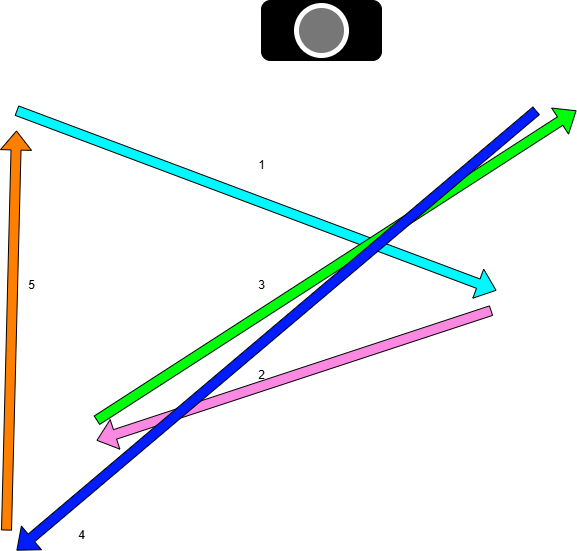

The diagram above was exported from draw.io. Its source (the exported page's mxGraphModel, read from the mxfile embedded in the PNG):
<mxGraphModel dx="1092" dy="814" grid="1" gridSize="10" guides="1" tooltips="1" connect="1" arrows="1" fold="1" page="1" pageScale="1" pageWidth="850" pageHeight="1100" math="0" shadow="0">
  <root>
    <mxCell id="0" />
    <mxCell id="1" parent="0" />
    <mxCell id="vPZcTLXvzWWjCnhefYHV-1" value="" style="rounded=1;whiteSpace=wrap;html=1;fillColor=#000000;" vertex="1" parent="1">
      <mxGeometry x="365" width="120" height="60" as="geometry" />
    </mxCell>
    <mxCell id="vPZcTLXvzWWjCnhefYHV-2" value="" style="ellipse;whiteSpace=wrap;html=1;aspect=fixed;strokeColor=#FFFFFF;fillColor=#777777;strokeWidth=5;" vertex="1" parent="1">
      <mxGeometry x="400" y="5" width="50" height="50" as="geometry" />
    </mxCell>
    <mxCell id="vPZcTLXvzWWjCnhefYHV-3" value="" style="shape=flexArrow;endArrow=classic;html=1;rounded=0;fillColor=#00F9FF;" edge="1" parent="1">
      <mxGeometry width="50" height="50" relative="1" as="geometry">
        <mxPoint x="120" y="110" as="sourcePoint" />
        <mxPoint x="600" y="290" as="targetPoint" />
      </mxGeometry>
    </mxCell>
    <mxCell id="vPZcTLXvzWWjCnhefYHV-4" value="" style="shape=flexArrow;endArrow=classic;html=1;rounded=0;fillColor=#00FF0B;" edge="1" parent="1">
      <mxGeometry width="50" height="50" relative="1" as="geometry">
        <mxPoint x="200" y="420" as="sourcePoint" />
        <mxPoint x="680" y="110" as="targetPoint" />
      </mxGeometry>
    </mxCell>
    <mxCell id="vPZcTLXvzWWjCnhefYHV-6" value="" style="shape=flexArrow;endArrow=classic;html=1;rounded=0;fillColor=#FF8000;" edge="1" parent="1">
      <mxGeometry width="50" height="50" relative="1" as="geometry">
        <mxPoint x="110" y="530" as="sourcePoint" />
        <mxPoint x="120" y="130" as="targetPoint" />
      </mxGeometry>
    </mxCell>
    <mxCell id="vPZcTLXvzWWjCnhefYHV-7" value="" style="shape=flexArrow;endArrow=classic;html=1;rounded=0;fillColor=light-dark(#fb89e2, #ededed);" edge="1" parent="1">
      <mxGeometry width="50" height="50" relative="1" as="geometry">
        <mxPoint x="595" y="310" as="sourcePoint" />
        <mxPoint x="200" y="440" as="targetPoint" />
      </mxGeometry>
    </mxCell>
    <mxCell id="vPZcTLXvzWWjCnhefYHV-8" value="" style="shape=flexArrow;endArrow=classic;html=1;rounded=0;fillColor=#001CFF;" edge="1" parent="1">
      <mxGeometry width="50" height="50" relative="1" as="geometry">
        <mxPoint x="640" y="110" as="sourcePoint" />
        <mxPoint x="120" y="550" as="targetPoint" />
      </mxGeometry>
    </mxCell>
    <mxCell id="vPZcTLXvzWWjCnhefYHV-17" value="1" style="text;html=1;align=center;verticalAlign=middle;resizable=0;points=[];autosize=1;strokeColor=none;fillColor=none;" vertex="1" parent="1">
      <mxGeometry x="350" y="150" width="30" height="30" as="geometry" />
    </mxCell>
    <mxCell id="vPZcTLXvzWWjCnhefYHV-18" value="2" style="text;html=1;align=center;verticalAlign=middle;resizable=0;points=[];autosize=1;strokeColor=none;fillColor=none;" vertex="1" parent="1">
      <mxGeometry x="350" y="360" width="30" height="30" as="geometry" />
    </mxCell>
    <mxCell id="vPZcTLXvzWWjCnhefYHV-19" value="3" style="text;html=1;align=center;verticalAlign=middle;resizable=0;points=[];autosize=1;strokeColor=none;fillColor=none;" vertex="1" parent="1">
      <mxGeometry x="350" y="270" width="30" height="30" as="geometry" />
    </mxCell>
    <mxCell id="vPZcTLXvzWWjCnhefYHV-20" value="4" style="text;html=1;align=center;verticalAlign=middle;resizable=0;points=[];autosize=1;strokeColor=none;fillColor=none;" vertex="1" parent="1">
      <mxGeometry x="170" y="520" width="30" height="30" as="geometry" />
    </mxCell>
    <mxCell id="vPZcTLXvzWWjCnhefYHV-22" value="5" style="text;html=1;align=center;verticalAlign=middle;resizable=0;points=[];autosize=1;strokeColor=none;fillColor=none;" vertex="1" parent="1">
      <mxGeometry x="120" y="270" width="30" height="30" as="geometry" />
    </mxCell>
  </root>
</mxGraphModel>